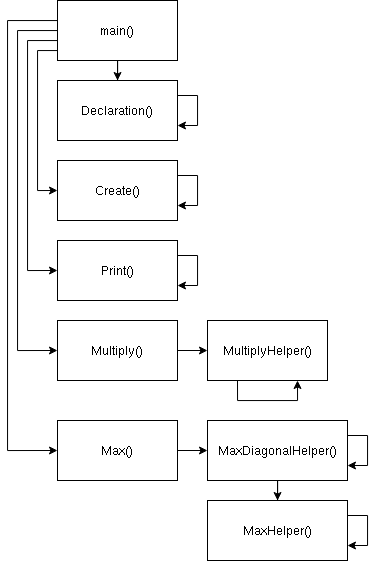

The diagram above was exported from draw.io. Its source (the exported page's mxGraphModel, read from the mxfile embedded in the PNG):
<mxGraphModel dx="495" dy="653" grid="1" gridSize="10" guides="1" tooltips="1" connect="1" arrows="1" fold="1" page="1" pageScale="1" pageWidth="850" pageHeight="1100" math="0" shadow="0">
  <root>
    <mxCell id="0" />
    <mxCell id="1" parent="0" />
    <mxCell id="AD9b6nRmp_NC0rAJJvhk-6" style="edgeStyle=orthogonalEdgeStyle;rounded=0;orthogonalLoop=1;jettySize=auto;html=1;" edge="1" parent="1" source="AD9b6nRmp_NC0rAJJvhk-1" target="AD9b6nRmp_NC0rAJJvhk-2">
      <mxGeometry relative="1" as="geometry" />
    </mxCell>
    <mxCell id="AD9b6nRmp_NC0rAJJvhk-8" style="edgeStyle=orthogonalEdgeStyle;rounded=0;orthogonalLoop=1;jettySize=auto;html=1;entryX=0;entryY=0.5;entryDx=0;entryDy=0;" edge="1" parent="1" source="AD9b6nRmp_NC0rAJJvhk-1" target="AD9b6nRmp_NC0rAJJvhk-3">
      <mxGeometry relative="1" as="geometry">
        <Array as="points">
          <mxPoint x="100" y="270" />
          <mxPoint x="100" y="410" />
        </Array>
      </mxGeometry>
    </mxCell>
    <mxCell id="AD9b6nRmp_NC0rAJJvhk-9" style="edgeStyle=orthogonalEdgeStyle;rounded=0;orthogonalLoop=1;jettySize=auto;html=1;entryX=0;entryY=0.5;entryDx=0;entryDy=0;" edge="1" parent="1" source="AD9b6nRmp_NC0rAJJvhk-1" target="AD9b6nRmp_NC0rAJJvhk-4">
      <mxGeometry relative="1" as="geometry">
        <Array as="points">
          <mxPoint x="90" y="260" />
          <mxPoint x="90" y="490" />
        </Array>
      </mxGeometry>
    </mxCell>
    <mxCell id="AD9b6nRmp_NC0rAJJvhk-10" style="edgeStyle=orthogonalEdgeStyle;rounded=0;orthogonalLoop=1;jettySize=auto;html=1;entryX=0;entryY=0.5;entryDx=0;entryDy=0;" edge="1" parent="1" source="AD9b6nRmp_NC0rAJJvhk-1" target="AD9b6nRmp_NC0rAJJvhk-5">
      <mxGeometry relative="1" as="geometry">
        <Array as="points">
          <mxPoint x="80" y="250" />
          <mxPoint x="80" y="570" />
        </Array>
      </mxGeometry>
    </mxCell>
    <mxCell id="AD9b6nRmp_NC0rAJJvhk-24" style="edgeStyle=orthogonalEdgeStyle;rounded=0;orthogonalLoop=1;jettySize=auto;html=1;entryX=0;entryY=0.5;entryDx=0;entryDy=0;" edge="1" parent="1" source="AD9b6nRmp_NC0rAJJvhk-1" target="AD9b6nRmp_NC0rAJJvhk-17">
      <mxGeometry relative="1" as="geometry">
        <Array as="points">
          <mxPoint x="70" y="240" />
          <mxPoint x="70" y="670" />
        </Array>
      </mxGeometry>
    </mxCell>
    <mxCell id="AD9b6nRmp_NC0rAJJvhk-1" value="main()" style="whiteSpace=wrap;html=1;" vertex="1" parent="1">
      <mxGeometry x="120" y="220" width="120" height="60" as="geometry" />
    </mxCell>
    <mxCell id="AD9b6nRmp_NC0rAJJvhk-2" value="Declaration()" style="whiteSpace=wrap;html=1;" vertex="1" parent="1">
      <mxGeometry x="120" y="300" width="120" height="60" as="geometry" />
    </mxCell>
    <mxCell id="AD9b6nRmp_NC0rAJJvhk-3" value="Create()" style="whiteSpace=wrap;html=1;" vertex="1" parent="1">
      <mxGeometry x="120" y="380" width="120" height="60" as="geometry" />
    </mxCell>
    <mxCell id="AD9b6nRmp_NC0rAJJvhk-4" value="Print()" style="whiteSpace=wrap;html=1;" vertex="1" parent="1">
      <mxGeometry x="120" y="460" width="120" height="60" as="geometry" />
    </mxCell>
    <mxCell id="AD9b6nRmp_NC0rAJJvhk-16" style="edgeStyle=orthogonalEdgeStyle;rounded=0;orthogonalLoop=1;jettySize=auto;html=1;exitX=1;exitY=0.5;exitDx=0;exitDy=0;entryX=0;entryY=0.5;entryDx=0;entryDy=0;" edge="1" parent="1" source="AD9b6nRmp_NC0rAJJvhk-5" target="AD9b6nRmp_NC0rAJJvhk-14">
      <mxGeometry relative="1" as="geometry" />
    </mxCell>
    <mxCell id="AD9b6nRmp_NC0rAJJvhk-5" value="Multiply()" style="whiteSpace=wrap;html=1;" vertex="1" parent="1">
      <mxGeometry x="120" y="540" width="120" height="60" as="geometry" />
    </mxCell>
    <mxCell id="AD9b6nRmp_NC0rAJJvhk-11" style="edgeStyle=orthogonalEdgeStyle;rounded=0;orthogonalLoop=1;jettySize=auto;html=1;exitX=1;exitY=0.25;exitDx=0;exitDy=0;entryX=1;entryY=0.75;entryDx=0;entryDy=0;" edge="1" parent="1" source="AD9b6nRmp_NC0rAJJvhk-2" target="AD9b6nRmp_NC0rAJJvhk-2">
      <mxGeometry relative="1" as="geometry">
        <Array as="points">
          <mxPoint x="260" y="315" />
          <mxPoint x="260" y="345" />
        </Array>
      </mxGeometry>
    </mxCell>
    <mxCell id="AD9b6nRmp_NC0rAJJvhk-12" style="edgeStyle=orthogonalEdgeStyle;rounded=0;orthogonalLoop=1;jettySize=auto;html=1;exitX=1;exitY=0.25;exitDx=0;exitDy=0;entryX=1;entryY=0.75;entryDx=0;entryDy=0;" edge="1" parent="1" source="AD9b6nRmp_NC0rAJJvhk-3" target="AD9b6nRmp_NC0rAJJvhk-3">
      <mxGeometry relative="1" as="geometry">
        <Array as="points">
          <mxPoint x="260" y="395" />
          <mxPoint x="260" y="425" />
        </Array>
      </mxGeometry>
    </mxCell>
    <mxCell id="AD9b6nRmp_NC0rAJJvhk-13" style="edgeStyle=orthogonalEdgeStyle;rounded=0;orthogonalLoop=1;jettySize=auto;html=1;exitX=1;exitY=0.25;exitDx=0;exitDy=0;entryX=1;entryY=0.75;entryDx=0;entryDy=0;" edge="1" parent="1" source="AD9b6nRmp_NC0rAJJvhk-4" target="AD9b6nRmp_NC0rAJJvhk-4">
      <mxGeometry relative="1" as="geometry">
        <Array as="points">
          <mxPoint x="260" y="475" />
          <mxPoint x="260" y="505" />
        </Array>
      </mxGeometry>
    </mxCell>
    <mxCell id="AD9b6nRmp_NC0rAJJvhk-14" value="MultiplyHelper()" style="whiteSpace=wrap;html=1;" vertex="1" parent="1">
      <mxGeometry x="270" y="540" width="120" height="60" as="geometry" />
    </mxCell>
    <mxCell id="AD9b6nRmp_NC0rAJJvhk-15" style="edgeStyle=orthogonalEdgeStyle;rounded=0;orthogonalLoop=1;jettySize=auto;html=1;exitX=0.25;exitY=1;exitDx=0;exitDy=0;entryX=0.75;entryY=1;entryDx=0;entryDy=0;" edge="1" parent="1" source="AD9b6nRmp_NC0rAJJvhk-14" target="AD9b6nRmp_NC0rAJJvhk-14">
      <mxGeometry relative="1" as="geometry" />
    </mxCell>
    <mxCell id="AD9b6nRmp_NC0rAJJvhk-23" style="edgeStyle=orthogonalEdgeStyle;rounded=0;orthogonalLoop=1;jettySize=auto;html=1;exitX=1;exitY=0.5;exitDx=0;exitDy=0;entryX=0;entryY=0.5;entryDx=0;entryDy=0;" edge="1" parent="1" source="AD9b6nRmp_NC0rAJJvhk-17" target="AD9b6nRmp_NC0rAJJvhk-18">
      <mxGeometry relative="1" as="geometry" />
    </mxCell>
    <mxCell id="AD9b6nRmp_NC0rAJJvhk-17" value="Max()" style="whiteSpace=wrap;html=1;" vertex="1" parent="1">
      <mxGeometry x="120" y="640" width="120" height="60" as="geometry" />
    </mxCell>
    <mxCell id="AD9b6nRmp_NC0rAJJvhk-20" style="edgeStyle=orthogonalEdgeStyle;rounded=0;orthogonalLoop=1;jettySize=auto;html=1;" edge="1" parent="1" source="AD9b6nRmp_NC0rAJJvhk-18" target="AD9b6nRmp_NC0rAJJvhk-19">
      <mxGeometry relative="1" as="geometry" />
    </mxCell>
    <mxCell id="AD9b6nRmp_NC0rAJJvhk-18" value="MaxDiagonalHelper()" style="whiteSpace=wrap;html=1;" vertex="1" parent="1">
      <mxGeometry x="270" y="640" width="140" height="60" as="geometry" />
    </mxCell>
    <mxCell id="AD9b6nRmp_NC0rAJJvhk-19" value="MaxHelper()" style="whiteSpace=wrap;html=1;" vertex="1" parent="1">
      <mxGeometry x="270" y="720" width="140" height="60" as="geometry" />
    </mxCell>
    <mxCell id="AD9b6nRmp_NC0rAJJvhk-21" style="edgeStyle=orthogonalEdgeStyle;rounded=0;orthogonalLoop=1;jettySize=auto;html=1;exitX=1;exitY=0.25;exitDx=0;exitDy=0;entryX=1;entryY=0.75;entryDx=0;entryDy=0;" edge="1" parent="1" source="AD9b6nRmp_NC0rAJJvhk-19" target="AD9b6nRmp_NC0rAJJvhk-19">
      <mxGeometry relative="1" as="geometry">
        <Array as="points">
          <mxPoint x="430" y="735" />
          <mxPoint x="430" y="765" />
        </Array>
      </mxGeometry>
    </mxCell>
    <mxCell id="AD9b6nRmp_NC0rAJJvhk-22" style="edgeStyle=orthogonalEdgeStyle;rounded=0;orthogonalLoop=1;jettySize=auto;html=1;exitX=1;exitY=0.25;exitDx=0;exitDy=0;entryX=1;entryY=0.75;entryDx=0;entryDy=0;" edge="1" parent="1" source="AD9b6nRmp_NC0rAJJvhk-18" target="AD9b6nRmp_NC0rAJJvhk-18">
      <mxGeometry relative="1" as="geometry">
        <Array as="points">
          <mxPoint x="430" y="655" />
          <mxPoint x="430" y="685" />
        </Array>
      </mxGeometry>
    </mxCell>
  </root>
</mxGraphModel>